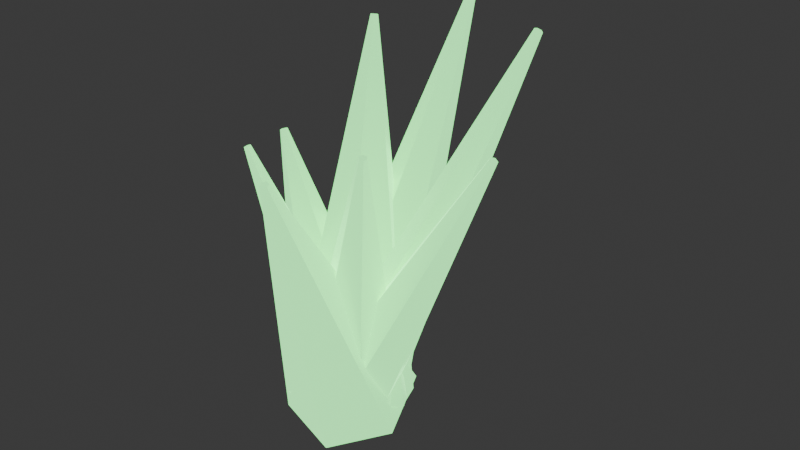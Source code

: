 # Source: VFX_CrystalShards_Grass_v01.blend  (saved by Blender 5.2.44; exported with 4.5.12 LTS)
import bpy
from mathutils import Matrix  # noqa: F401  (used for matrix-valued properties, if any)

bpy.ops.wm.read_factory_settings(use_empty=True)
scene = bpy.context.scene
scene.name = 'Scene'

# ---- collections
col_collection = bpy.data.collections.new('Collection'); scene.collection.children.link(col_collection)

# ---- materials (node trees are filled in below, after node groups)
mat_mat_vfx_crystalshards_grass = bpy.data.materials.new('MAT_VFX_CrystalShards_Grass')
mat_mat_vfx_crystalshards_grass.diffuse_color = (0.18, 0.68, 0.22, 1.0)

# ---- material node trees
mat_mat_vfx_crystalshards_grass.use_nodes = True; mat_mat_vfx_crystalshards_grass.node_tree.nodes.clear()
_N = mat_mat_vfx_crystalshards_grass.node_tree.nodes; _L = mat_mat_vfx_crystalshards_grass.node_tree.links
n0 = _N.new('ShaderNodeOutputMaterial'); n0.name = 'Material Output'; n0.location = (0, 0)
n1 = _N.new('ShaderNodeBsdfPrincipled'); n1.name = 'Principled BSDF'; n1.location = (0, 0)
n1.inputs[0].default_value = (0.18, 0.68, 0.22, 1.0)
n1.inputs[1].default_value = 0.12
n1.inputs[2].default_value = 0.24
n1.inputs[10].default_value = 0.005
n1.inputs[27].default_value = (0.18, 0.68, 0.22, 1.0)
n1.inputs[28].default_value = 2.4
_L.new(n1.outputs[0], n0.inputs[0])
n0.is_active_output = True

# ---- world
world_world = bpy.data.worlds.new('World'); scene.world = world_world
world_world.use_nodes = True; world_world.node_tree.nodes.clear()
_N = world_world.node_tree.nodes; _L = world_world.node_tree.links
n0 = _N.new('ShaderNodeOutputWorld'); n0.name = 'World Output'; n0.location = (200, 100)
n1 = _N.new('ShaderNodeBackground'); n1.name = 'Background'; n1.location = (-200, 100)
n1.inputs[0].default_value = (0.05088, 0.05088, 0.05088, 1.0)
_L.new(n1.outputs[0], n0.inputs[0])
n0.is_active_output = True
world_world.color = (0.05088, 0.05088, 0.05088)
world_world.sun_shadow_jitter_overblur = 0.0

# ---- meshes
me_mesh_crystalshard_01 = bpy.data.meshes.new('MESH_CrystalShard_01')
me_mesh_crystalshard_01.from_pydata([(0.0189, 0.008099, 0.007829), (-0.04407, -0.01889, 0.1315), (0.01695, -0.01346, 0.003914), (-0.04425, -0.02085, 0.1312), (-0.001944, -0.02156, -0.003914), (-0.04597, -0.02159, 0.1305), (-0.0189, -0.008099, -0.007829), (-0.04751, -0.02036, 0.1301), (-0.01695, 0.01346, -0.003914), (-0.04733, -0.0184, 0.1305), (0.001944, 0.02156, 0.003914), (-0.04562, -0.01767, 0.1312)], [], [(0, 1, 3, 2), (2, 3, 5, 4), (4, 5, 7, 6), (6, 7, 9, 8), (3, 1, 11, 9, 7, 5), (8, 9, 11, 10), (10, 11, 1, 0), (0, 2, 4, 6, 8, 10)])
_uv = me_mesh_crystalshard_01.uv_layers.new(name='UVMap')
_uv.uv.foreach_set('vector', [1.0, 0.5, 1.0, 1.0, 0.8333, 1.0, 0.8333, 0.5, 0.8333, 0.5, 0.8333, 1.0, 0.6667, 1.0, 0.6667, 0.5, 0.6667, 0.5, 0.6667, 1.0, 0.5, 1.0, 0.5, 0.5, 0.5, 0.5, 0.5, 1.0, 0.3333, 1.0, 0.3333, 0.5, 0.4578, 0.37, 0.25, 0.49, 0.04215, 0.37, 0.04215, 0.13, 0.25, 0.01, 0.4578, 0.13, 0.3333, 0.5, 0.3333, 1.0, 0.1667, 1.0, 0.1667, 0.5, 0.1667, 0.5, 0.1667, 1.0, -8.941e-08, 1.0, -8.941e-08, 0.5, 0.75, 0.49, 0.9578, 0.37, 0.9578, 0.13, 0.75, 0.01, 0.5422, 0.13, 0.5422, 0.37])
me_mesh_crystalshard_01.materials.append(mat_mat_vfx_crystalshards_grass)
me_mesh_crystalshard_01.update()
me_mesh_crystalshard_02 = bpy.data.meshes.new('MESH_CrystalShard_02')
me_mesh_crystalshard_02.from_pydata([(-0.01995, 0.0171, 0.009688), (0.04218, -0.03616, 0.1564), (0.005808, 0.02696, 0.004844), (0.04402, -0.03545, 0.1561), (0.02575, 0.009863, -0.004844), (0.04545, -0.03667, 0.1554), (0.01995, -0.0171, -0.009688), (0.04503, -0.0386, 0.1551), (-0.005808, -0.02696, -0.004844), (0.04319, -0.0393, 0.1554), (-0.02575, -0.009863, 0.004844), (0.04177, -0.03808, 0.1561)], [], [(0, 1, 3, 2), (2, 3, 5, 4), (4, 5, 7, 6), (6, 7, 9, 8), (3, 1, 11, 9, 7, 5), (8, 9, 11, 10), (10, 11, 1, 0), (0, 2, 4, 6, 8, 10)])
_uv = me_mesh_crystalshard_02.uv_layers.new(name='UVMap')
_uv.uv.foreach_set('vector', [1.0, 0.5, 1.0, 1.0, 0.8333, 1.0, 0.8333, 0.5, 0.8333, 0.5, 0.8333, 1.0, 0.6667, 1.0, 0.6667, 0.5, 0.6667, 0.5, 0.6667, 1.0, 0.5, 1.0, 0.5, 0.5, 0.5, 0.5, 0.5, 1.0, 0.3333, 1.0, 0.3333, 0.5, 0.4578, 0.37, 0.25, 0.49, 0.04215, 0.37, 0.04215, 0.13, 0.25, 0.01, 0.4578, 0.13, 0.3333, 0.5, 0.3333, 1.0, 0.1667, 1.0, 0.1667, 0.5, 0.1667, 0.5, 0.1667, 1.0, -8.941e-08, 1.0, -8.941e-08, 0.5, 0.75, 0.49, 0.9578, 0.37, 0.9578, 0.13, 0.75, 0.01, 0.5422, 0.13, 0.5422, 0.37])
me_mesh_crystalshard_02.materials.append(mat_mat_vfx_crystalshards_grass)
me_mesh_crystalshard_02.update()
me_mesh_crystalshard_03 = bpy.data.meshes.new('MESH_CrystalShard_03')
me_mesh_crystalshard_03.from_pydata([(0.01565, -0.02782, 0.01172), (-0.03152, 0.05604, 0.1809), (-0.01784, -0.02834, 0.005859), (-0.03349, 0.05601, 0.1806), (-0.03349, -0.0005267, -0.005859), (-0.03441, 0.05764, 0.1799), (-0.01565, 0.02782, -0.01172), (-0.03336, 0.05931, 0.1795), (0.01784, 0.02834, -0.005859), (-0.03139, 0.05934, 0.1799), (0.03349, 0.0005267, 0.005859), (-0.03047, 0.05771, 0.1806)], [], [(0, 1, 3, 2), (2, 3, 5, 4), (4, 5, 7, 6), (6, 7, 9, 8), (3, 1, 11, 9, 7, 5), (8, 9, 11, 10), (10, 11, 1, 0), (0, 2, 4, 6, 8, 10)])
_uv = me_mesh_crystalshard_03.uv_layers.new(name='UVMap')
_uv.uv.foreach_set('vector', [1.0, 0.5, 1.0, 1.0, 0.8333, 1.0, 0.8333, 0.5, 0.8333, 0.5, 0.8333, 1.0, 0.6667, 1.0, 0.6667, 0.5, 0.6667, 0.5, 0.6667, 1.0, 0.5, 1.0, 0.5, 0.5, 0.5, 0.5, 0.5, 1.0, 0.3333, 1.0, 0.3333, 0.5, 0.4578, 0.37, 0.25, 0.49, 0.04215, 0.37, 0.04215, 0.13, 0.25, 0.01, 0.4578, 0.13, 0.3333, 0.5, 0.3333, 1.0, 0.1667, 1.0, 0.1667, 0.5, 0.1667, 0.5, 0.1667, 1.0, -8.941e-08, 1.0, -8.941e-08, 0.5, 0.75, 0.49, 0.9578, 0.37, 0.9578, 0.13, 0.75, 0.01, 0.5422, 0.13, 0.5422, 0.37])
me_mesh_crystalshard_03.materials.append(mat_mat_vfx_crystalshards_grass)
me_mesh_crystalshard_03.update()
me_mesh_crystalshard_04 = bpy.data.meshes.new('MESH_CrystalShard_04')
me_mesh_crystalshard_04.from_pydata([(-0.01876, -0.007504, 0.008704), (0.07838, 0.03135, 0.201), (-0.01646, 0.01394, 0.004352), (0.07859, 0.0333, 0.2006), (0.002304, 0.02144, -0.004352), (0.08029, 0.03398, 0.1998), (0.01876, 0.007504, -0.008704), (0.08179, 0.03272, 0.1994), (0.01646, -0.01394, -0.004352), (0.08158, 0.03077, 0.1998), (-0.002304, -0.02144, 0.004352), (0.07987, 0.03008, 0.2006)], [], [(0, 1, 3, 2), (2, 3, 5, 4), (4, 5, 7, 6), (6, 7, 9, 8), (3, 1, 11, 9, 7, 5), (8, 9, 11, 10), (10, 11, 1, 0), (0, 2, 4, 6, 8, 10)])
_uv = me_mesh_crystalshard_04.uv_layers.new(name='UVMap')
_uv.uv.foreach_set('vector', [1.0, 0.5, 1.0, 1.0, 0.8333, 1.0, 0.8333, 0.5, 0.8333, 0.5, 0.8333, 1.0, 0.6667, 1.0, 0.6667, 0.5, 0.6667, 0.5, 0.6667, 1.0, 0.5, 1.0, 0.5, 0.5, 0.5, 0.5, 0.5, 1.0, 0.3333, 1.0, 0.3333, 0.5, 0.4578, 0.37, 0.25, 0.49, 0.04215, 0.37, 0.04215, 0.13, 0.25, 0.01, 0.4578, 0.13, 0.3333, 0.5, 0.3333, 1.0, 0.1667, 1.0, 0.1667, 0.5, 0.1667, 0.5, 0.1667, 1.0, -8.941e-08, 1.0, -8.941e-08, 0.5, 0.75, 0.49, 0.9578, 0.37, 0.9578, 0.13, 0.75, 0.01, 0.5422, 0.13, 0.5422, 0.37])
me_mesh_crystalshard_04.materials.append(mat_mat_vfx_crystalshards_grass)
me_mesh_crystalshard_04.update()
me_mesh_crystalshard_05 = bpy.data.meshes.new('MESH_CrystalShard_05')
me_mesh_crystalshard_05.from_pydata([(0.02252, -0.008445, 0.01434), (-0.06551, 0.02457, 0.1213), (0.002746, -0.02693, 0.007168), (-0.06692, 0.02325, 0.1208), (-0.01977, -0.01848, -0.007168), (-0.06853, 0.02385, 0.1197), (-0.02252, 0.008445, -0.01434), (-0.06873, 0.02577, 0.1192), (-0.002746, 0.02693, -0.007168), (-0.06732, 0.02709, 0.1197), (0.01977, 0.01848, 0.007168), (-0.06571, 0.02649, 0.1208)], [], [(0, 1, 3, 2), (2, 3, 5, 4), (4, 5, 7, 6), (6, 7, 9, 8), (3, 1, 11, 9, 7, 5), (8, 9, 11, 10), (10, 11, 1, 0), (0, 2, 4, 6, 8, 10)])
_uv = me_mesh_crystalshard_05.uv_layers.new(name='UVMap')
_uv.uv.foreach_set('vector', [1.0, 0.5, 1.0, 1.0, 0.8333, 1.0, 0.8333, 0.5, 0.8333, 0.5, 0.8333, 1.0, 0.6667, 1.0, 0.6667, 0.5, 0.6667, 0.5, 0.6667, 1.0, 0.5, 1.0, 0.5, 0.5, 0.5, 0.5, 0.5, 1.0, 0.3333, 1.0, 0.3333, 0.5, 0.4578, 0.37, 0.25, 0.49, 0.04215, 0.37, 0.04215, 0.13, 0.25, 0.01, 0.4578, 0.13, 0.3333, 0.5, 0.3333, 1.0, 0.1667, 1.0, 0.1667, 0.5, 0.1667, 0.5, 0.1667, 1.0, -8.941e-08, 1.0, -8.941e-08, 0.5, 0.75, 0.49, 0.9578, 0.37, 0.9578, 0.13, 0.75, 0.01, 0.5422, 0.13, 0.5422, 0.37])
me_mesh_crystalshard_05.materials.append(mat_mat_vfx_crystalshards_grass)
me_mesh_crystalshard_05.update()
me_mesh_crystalshard_06 = bpy.data.meshes.new('MESH_CrystalShard_06')
me_mesh_crystalshard_06.from_pydata([(-0.008367, 0.02928, 0.01512), (0.01978, -0.06924, 0.1496), (0.02413, 0.02273, 0.007558), (0.0217, -0.06963, 0.1491), (0.0325, -0.006552, -0.007558), (0.02219, -0.07135, 0.1482), (0.008367, -0.02928, -0.01512), (0.02077, -0.07269, 0.1478), (-0.02413, -0.02273, -0.007558), (0.01886, -0.0723, 0.1482), (-0.0325, 0.006552, 0.007558), (0.01836, -0.07058, 0.1491)], [], [(0, 1, 3, 2), (2, 3, 5, 4), (4, 5, 7, 6), (6, 7, 9, 8), (3, 1, 11, 9, 7, 5), (8, 9, 11, 10), (10, 11, 1, 0), (0, 2, 4, 6, 8, 10)])
_uv = me_mesh_crystalshard_06.uv_layers.new(name='UVMap')
_uv.uv.foreach_set('vector', [1.0, 0.5, 1.0, 1.0, 0.8333, 1.0, 0.8333, 0.5, 0.8333, 0.5, 0.8333, 1.0, 0.6667, 1.0, 0.6667, 0.5, 0.6667, 0.5, 0.6667, 1.0, 0.5, 1.0, 0.5, 0.5, 0.5, 0.5, 0.5, 1.0, 0.3333, 1.0, 0.3333, 0.5, 0.4578, 0.37, 0.25, 0.49, 0.04215, 0.37, 0.04215, 0.13, 0.25, 0.01, 0.4578, 0.13, 0.3333, 0.5, 0.3333, 1.0, 0.1667, 1.0, 0.1667, 0.5, 0.1667, 0.5, 0.1667, 1.0, -8.941e-08, 1.0, -8.941e-08, 0.5, 0.75, 0.49, 0.9578, 0.37, 0.9578, 0.13, 0.75, 0.01, 0.5422, 0.13, 0.5422, 0.37])
me_mesh_crystalshard_06.materials.append(mat_mat_vfx_crystalshards_grass)
me_mesh_crystalshard_06.update()
me_mesh_crystalshard_07 = bpy.data.meshes.new('MESH_CrystalShard_07')
me_mesh_crystalshard_07.from_pydata([(-0.01836, 0.004081, 0.01141), (0.09553, -0.02123, 0.1652), (-0.005048, 0.02064, 0.005705), (0.09674, -0.01972, 0.1647), (0.01331, 0.01656, -0.005705), (0.09841, -0.0201, 0.1636), (0.01836, -0.004081, -0.01141), (0.09887, -0.02197, 0.1631), (0.005048, -0.02064, -0.005705), (0.09766, -0.02348, 0.1636), (-0.01331, -0.01656, 0.005705), (0.09599, -0.02311, 0.1647)], [], [(0, 1, 3, 2), (2, 3, 5, 4), (4, 5, 7, 6), (6, 7, 9, 8), (3, 1, 11, 9, 7, 5), (8, 9, 11, 10), (10, 11, 1, 0), (0, 2, 4, 6, 8, 10)])
_uv = me_mesh_crystalshard_07.uv_layers.new(name='UVMap')
_uv.uv.foreach_set('vector', [1.0, 0.5, 1.0, 1.0, 0.8333, 1.0, 0.8333, 0.5, 0.8333, 0.5, 0.8333, 1.0, 0.6667, 1.0, 0.6667, 0.5, 0.6667, 0.5, 0.6667, 1.0, 0.5, 1.0, 0.5, 0.5, 0.5, 0.5, 0.5, 1.0, 0.3333, 1.0, 0.3333, 0.5, 0.4578, 0.37, 0.25, 0.49, 0.04215, 0.37, 0.04215, 0.13, 0.25, 0.01, 0.4578, 0.13, 0.3333, 0.5, 0.3333, 1.0, 0.1667, 1.0, 0.1667, 0.5, 0.1667, 0.5, 0.1667, 1.0, -8.941e-08, 1.0, -8.941e-08, 0.5, 0.75, 0.49, 0.9578, 0.37, 0.9578, 0.13, 0.75, 0.01, 0.5422, 0.13, 0.5422, 0.37])
me_mesh_crystalshard_07.materials.append(mat_mat_vfx_crystalshards_grass)
me_mesh_crystalshard_07.update()
me_mesh_crystalshard_08 = bpy.data.meshes.new('MESH_CrystalShard_08')
me_mesh_crystalshard_08.from_pydata([(0.002484, -0.02385, 0.01446), (-0.01149, 0.1103, 0.1877), (-0.02288, -0.01444, 0.007232), (-0.0133, 0.111, 0.1872), (-0.02536, 0.009411, -0.007232), (-0.01348, 0.1127, 0.1861), (-0.002484, 0.02385, -0.01446), (-0.01184, 0.1137, 0.1856), (0.02288, 0.01444, -0.007232), (-0.01003, 0.113, 0.1861), (0.02536, -0.009411, 0.007232), (-0.009855, 0.1113, 0.1872)], [], [(0, 1, 3, 2), (2, 3, 5, 4), (4, 5, 7, 6), (6, 7, 9, 8), (3, 1, 11, 9, 7, 5), (8, 9, 11, 10), (10, 11, 1, 0), (0, 2, 4, 6, 8, 10)])
_uv = me_mesh_crystalshard_08.uv_layers.new(name='UVMap')
_uv.uv.foreach_set('vector', [1.0, 0.5, 1.0, 1.0, 0.8333, 1.0, 0.8333, 0.5, 0.8333, 0.5, 0.8333, 1.0, 0.6667, 1.0, 0.6667, 0.5, 0.6667, 0.5, 0.6667, 1.0, 0.5, 1.0, 0.5, 0.5, 0.5, 0.5, 0.5, 1.0, 0.3333, 1.0, 0.3333, 0.5, 0.4578, 0.37, 0.25, 0.49, 0.04215, 0.37, 0.04215, 0.13, 0.25, 0.01, 0.4578, 0.13, 0.3333, 0.5, 0.3333, 1.0, 0.1667, 1.0, 0.1667, 0.5, 0.1667, 0.5, 0.1667, 1.0, -8.941e-08, 1.0, -8.941e-08, 0.5, 0.75, 0.49, 0.9578, 0.37, 0.9578, 0.13, 0.75, 0.01, 0.5422, 0.13, 0.5422, 0.37])
me_mesh_crystalshard_08.materials.append(mat_mat_vfx_crystalshards_grass)
me_mesh_crystalshard_08.update()

# ---- objects
ob_mesh_crystalshard_01 = bpy.data.objects.new('MESH_CrystalShard_01', me_mesh_crystalshard_01)
ob_mesh_crystalshard_02 = bpy.data.objects.new('MESH_CrystalShard_02', me_mesh_crystalshard_02)
ob_mesh_crystalshard_03 = bpy.data.objects.new('MESH_CrystalShard_03', me_mesh_crystalshard_03)
ob_mesh_crystalshard_04 = bpy.data.objects.new('MESH_CrystalShard_04', me_mesh_crystalshard_04)
ob_mesh_crystalshard_05 = bpy.data.objects.new('MESH_CrystalShard_05', me_mesh_crystalshard_05)
ob_mesh_crystalshard_06 = bpy.data.objects.new('MESH_CrystalShard_06', me_mesh_crystalshard_06)
ob_mesh_crystalshard_07 = bpy.data.objects.new('MESH_CrystalShard_07', me_mesh_crystalshard_07)
ob_mesh_crystalshard_08 = bpy.data.objects.new('MESH_CrystalShard_08', me_mesh_crystalshard_08)
ob_vfx_crystalshards_grass = bpy.data.objects.new('VFX_CrystalShards_Grass', None)
ob_socket_burstorigin = bpy.data.objects.new('SOCKET_BurstOrigin', None)

# ---- transforms, parenting, visibility, modifiers, constraints
ob_mesh_crystalshard_01.parent = ob_vfx_crystalshards_grass
ob_mesh_crystalshard_01.location = (0.0, 0.0, 0.0)
ob_mesh_crystalshard_01.rotation_mode = 'QUATERNION'
ob_mesh_crystalshard_01.rotation_quaternion = (1.0, 0.0, 0.0, 0.0)
ob_mesh_crystalshard_02.parent = ob_vfx_crystalshards_grass
ob_mesh_crystalshard_02.location = (0.0, 0.0, 0.0)
ob_mesh_crystalshard_02.rotation_mode = 'QUATERNION'
ob_mesh_crystalshard_02.rotation_quaternion = (1.0, 0.0, 0.0, 0.0)
ob_mesh_crystalshard_03.parent = ob_vfx_crystalshards_grass
ob_mesh_crystalshard_03.location = (0.0, 0.0, 0.0)
ob_mesh_crystalshard_03.rotation_mode = 'QUATERNION'
ob_mesh_crystalshard_03.rotation_quaternion = (1.0, 0.0, 0.0, 0.0)
ob_mesh_crystalshard_04.parent = ob_vfx_crystalshards_grass
ob_mesh_crystalshard_04.location = (0.0, 0.0, 0.0)
ob_mesh_crystalshard_04.rotation_mode = 'QUATERNION'
ob_mesh_crystalshard_04.rotation_quaternion = (1.0, 0.0, 0.0, 0.0)
ob_mesh_crystalshard_05.parent = ob_vfx_crystalshards_grass
ob_mesh_crystalshard_05.location = (0.0, 0.0, 0.0)
ob_mesh_crystalshard_05.rotation_mode = 'QUATERNION'
ob_mesh_crystalshard_05.rotation_quaternion = (1.0, 0.0, 0.0, 0.0)
ob_mesh_crystalshard_06.parent = ob_vfx_crystalshards_grass
ob_mesh_crystalshard_06.location = (0.0, 0.0, 0.0)
ob_mesh_crystalshard_06.rotation_mode = 'QUATERNION'
ob_mesh_crystalshard_06.rotation_quaternion = (1.0, 0.0, 0.0, 0.0)
ob_mesh_crystalshard_07.parent = ob_vfx_crystalshards_grass
ob_mesh_crystalshard_07.location = (0.0, 0.0, 0.0)
ob_mesh_crystalshard_07.rotation_mode = 'QUATERNION'
ob_mesh_crystalshard_07.rotation_quaternion = (1.0, 0.0, 0.0, 0.0)
ob_mesh_crystalshard_08.parent = ob_vfx_crystalshards_grass
ob_mesh_crystalshard_08.location = (0.0, 0.0, 0.0)
ob_mesh_crystalshard_08.rotation_mode = 'QUATERNION'
ob_mesh_crystalshard_08.rotation_quaternion = (1.0, 0.0, 0.0, 0.0)
ob_vfx_crystalshards_grass.location = (0.0, 0.0, 0.0)
ob_vfx_crystalshards_grass.empty_display_size = 0.08
ob_socket_burstorigin.parent = ob_vfx_crystalshards_grass
ob_socket_burstorigin.location = (0.0, 0.0, 0.0)
ob_socket_burstorigin.empty_display_size = 0.055

# ---- collection membership
col_collection.objects.link(ob_mesh_crystalshard_01)
col_collection.objects.link(ob_mesh_crystalshard_02)
col_collection.objects.link(ob_mesh_crystalshard_03)
col_collection.objects.link(ob_mesh_crystalshard_04)
col_collection.objects.link(ob_mesh_crystalshard_05)
col_collection.objects.link(ob_mesh_crystalshard_06)
col_collection.objects.link(ob_mesh_crystalshard_07)
col_collection.objects.link(ob_mesh_crystalshard_08)
col_collection.objects.link(ob_vfx_crystalshards_grass)
col_collection.objects.link(ob_socket_burstorigin)

# ---- scene / render settings (as saved in the file)
scene.frame_start = 1; scene.frame_end = 250; scene.frame_set(1)
scene.render.engine = 'BLENDER_EEVEE_NEXT'
scene.render.fps = 30
scene.render.bake_bias = 0.0
scene.render.bake_samples = 0
scene.render.compositor_device = 'GPU'
scene.eevee.use_volume_custom_range = False
scene.eevee.fast_gi_thickness_near = 0.1
scene.eevee.fast_gi_thickness_far = 0.0
scene.eevee.ray_tracing_options.screen_trace_thickness = 0.1
bpy.context.view_layer.update()

# ---- added for rendering (the .blend has no active camera): camera
cam_auto = bpy.data.cameras.new('AutoCamera')
cam_auto.lens = 50.0
cam_auto.sensor_width = 36.0
cam_auto.clip_end = 1000.0
ob_auto_camera = bpy.data.objects.new('AutoCamera', cam_auto)
scene.collection.objects.link(ob_auto_camera)
ob_auto_camera.location = (0.321289, -0.346954, 0.337917)
ob_auto_camera.rotation_euler = (1.09748, -7.21219e-08, 0.694738)
scene.camera = ob_auto_camera
bpy.context.view_layer.update()
